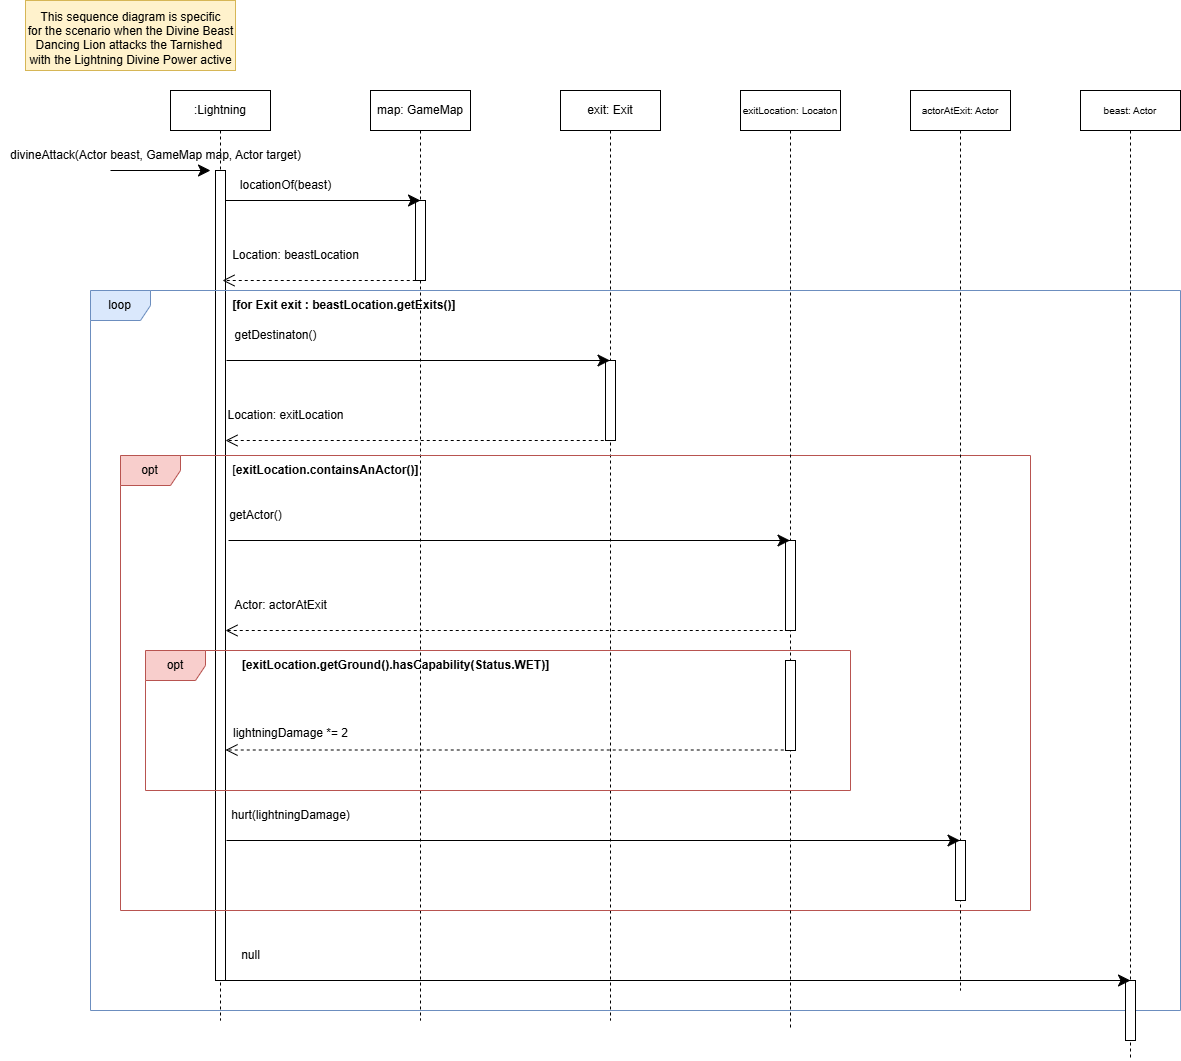

The diagram above was exported from draw.io. Its source (the exported page's mxGraphModel, read from the mxfile embedded in the PNG):
<mxGraphModel dx="2184" dy="927" grid="1" gridSize="10" guides="1" tooltips="1" connect="1" arrows="1" fold="1" page="1" pageScale="1" pageWidth="827" pageHeight="1169" math="0" shadow="0">
  <root>
    <mxCell id="0" />
    <mxCell id="1" parent="0" />
    <mxCell id="-MX5e-Kb2MNj93xSsmtX-4" value="" style="whiteSpace=wrap;html=1;fillColor=#fff2cc;strokeColor=#d6b656;" vertex="1" parent="1">
      <mxGeometry x="15" y="30" width="210" height="70" as="geometry" />
    </mxCell>
    <mxCell id="-MX5e-Kb2MNj93xSsmtX-1" value=":Lightning" style="shape=umlLifeline;perimeter=lifelinePerimeter;whiteSpace=wrap;html=1;container=1;dropTarget=0;collapsible=0;recursiveResize=0;outlineConnect=0;portConstraint=eastwest;newEdgeStyle={&quot;curved&quot;:0,&quot;rounded&quot;:0};" vertex="1" parent="1">
      <mxGeometry x="160" y="120" width="100" height="930" as="geometry" />
    </mxCell>
    <mxCell id="-MX5e-Kb2MNj93xSsmtX-6" value="" style="html=1;points=[[0,0,0,0,5],[0,1,0,0,-5],[1,0,0,0,5],[1,1,0,0,-5]];perimeter=orthogonalPerimeter;outlineConnect=0;targetShapes=umlLifeline;portConstraint=eastwest;newEdgeStyle={&quot;curved&quot;:0,&quot;rounded&quot;:0};" vertex="1" parent="-MX5e-Kb2MNj93xSsmtX-1">
      <mxGeometry x="45" y="80" width="10" height="810" as="geometry" />
    </mxCell>
    <mxCell id="-MX5e-Kb2MNj93xSsmtX-2" value="map: GameMap" style="shape=umlLifeline;perimeter=lifelinePerimeter;whiteSpace=wrap;html=1;container=1;dropTarget=0;collapsible=0;recursiveResize=0;outlineConnect=0;portConstraint=eastwest;newEdgeStyle={&quot;curved&quot;:0,&quot;rounded&quot;:0};" vertex="1" parent="1">
      <mxGeometry x="360" y="120" width="100" height="930" as="geometry" />
    </mxCell>
    <mxCell id="-MX5e-Kb2MNj93xSsmtX-9" value="" style="html=1;points=[[0,0,0,0,5],[0,1,0,0,-5],[1,0,0,0,5],[1,1,0,0,-5]];perimeter=orthogonalPerimeter;outlineConnect=0;targetShapes=umlLifeline;portConstraint=eastwest;newEdgeStyle={&quot;curved&quot;:0,&quot;rounded&quot;:0};" vertex="1" parent="-MX5e-Kb2MNj93xSsmtX-2">
      <mxGeometry x="45" y="110" width="10" height="80" as="geometry" />
    </mxCell>
    <mxCell id="-MX5e-Kb2MNj93xSsmtX-3" value="This sequence diagram is specific&lt;div&gt;for the scenario when the Divine Beast&lt;/div&gt;&lt;div&gt;Dancing Lion attacks the Tarnished&amp;nbsp;&lt;/div&gt;&lt;div&gt;with the Lightning&amp;nbsp;&lt;span style=&quot;background-color: initial;&quot;&gt;Divine Power&amp;nbsp;active&lt;/span&gt;&lt;/div&gt;&lt;div&gt;&lt;br&gt;&lt;/div&gt;" style="text;html=1;align=center;verticalAlign=middle;resizable=0;points=[];autosize=1;strokeColor=none;fillColor=none;" vertex="1" parent="1">
      <mxGeometry x="5" y="30" width="230" height="90" as="geometry" />
    </mxCell>
    <mxCell id="-MX5e-Kb2MNj93xSsmtX-7" value="" style="edgeStyle=none;orthogonalLoop=1;jettySize=auto;html=1;rounded=0;endSize=10;" edge="1" parent="1">
      <mxGeometry width="100" relative="1" as="geometry">
        <mxPoint x="100" y="200" as="sourcePoint" />
        <mxPoint x="200" y="200" as="targetPoint" />
        <Array as="points" />
      </mxGeometry>
    </mxCell>
    <mxCell id="-MX5e-Kb2MNj93xSsmtX-8" value="divineAttack(Actor beast, GameMap map, Actor target)" style="text;html=1;align=center;verticalAlign=middle;resizable=0;points=[];autosize=1;strokeColor=none;fillColor=none;" vertex="1" parent="1">
      <mxGeometry x="-10" y="170" width="310" height="30" as="geometry" />
    </mxCell>
    <mxCell id="-MX5e-Kb2MNj93xSsmtX-10" value="" style="edgeStyle=none;orthogonalLoop=1;jettySize=auto;html=1;rounded=0;endSize=10;" edge="1" parent="1" source="-MX5e-Kb2MNj93xSsmtX-6">
      <mxGeometry width="100" relative="1" as="geometry">
        <mxPoint x="220" y="230" as="sourcePoint" />
        <mxPoint x="410" y="230" as="targetPoint" />
        <Array as="points" />
      </mxGeometry>
    </mxCell>
    <mxCell id="-MX5e-Kb2MNj93xSsmtX-11" value="locationOf(beast)" style="text;html=1;align=center;verticalAlign=middle;resizable=0;points=[];autosize=1;strokeColor=none;fillColor=none;" vertex="1" parent="1">
      <mxGeometry x="220" y="200" width="110" height="30" as="geometry" />
    </mxCell>
    <mxCell id="-MX5e-Kb2MNj93xSsmtX-12" value="" style="edgeStyle=none;orthogonalLoop=1;jettySize=auto;html=1;rounded=0;endSize=10;endArrow=open;endFill=0;dashed=1;" edge="1" parent="1">
      <mxGeometry width="100" relative="1" as="geometry">
        <mxPoint x="405.25" y="310" as="sourcePoint" />
        <mxPoint x="212" y="310" as="targetPoint" />
        <Array as="points" />
      </mxGeometry>
    </mxCell>
    <mxCell id="-MX5e-Kb2MNj93xSsmtX-13" value="Location: beastLocation" style="text;html=1;align=center;verticalAlign=middle;resizable=0;points=[];autosize=1;strokeColor=none;fillColor=none;" vertex="1" parent="1">
      <mxGeometry x="210" y="270" width="150" height="30" as="geometry" />
    </mxCell>
    <mxCell id="-MX5e-Kb2MNj93xSsmtX-14" value="exit: Exit" style="shape=umlLifeline;perimeter=lifelinePerimeter;whiteSpace=wrap;html=1;container=1;dropTarget=0;collapsible=0;recursiveResize=0;outlineConnect=0;portConstraint=eastwest;newEdgeStyle={&quot;curved&quot;:0,&quot;rounded&quot;:0};" vertex="1" parent="1">
      <mxGeometry x="550" y="120" width="100" height="930" as="geometry" />
    </mxCell>
    <mxCell id="-MX5e-Kb2MNj93xSsmtX-15" value="" style="html=1;points=[[0,0,0,0,5],[0,1,0,0,-5],[1,0,0,0,5],[1,1,0,0,-5]];perimeter=orthogonalPerimeter;outlineConnect=0;targetShapes=umlLifeline;portConstraint=eastwest;newEdgeStyle={&quot;curved&quot;:0,&quot;rounded&quot;:0};" vertex="1" parent="-MX5e-Kb2MNj93xSsmtX-14">
      <mxGeometry x="45" y="270" width="10" height="80" as="geometry" />
    </mxCell>
    <mxCell id="-MX5e-Kb2MNj93xSsmtX-16" value="" style="edgeStyle=none;orthogonalLoop=1;jettySize=auto;html=1;rounded=0;endSize=10;" edge="1" parent="1" target="-MX5e-Kb2MNj93xSsmtX-14">
      <mxGeometry width="100" relative="1" as="geometry">
        <mxPoint x="216" y="390" as="sourcePoint" />
        <mxPoint x="560" y="390" as="targetPoint" />
        <Array as="points" />
      </mxGeometry>
    </mxCell>
    <mxCell id="-MX5e-Kb2MNj93xSsmtX-17" value="getDestinaton()" style="text;html=1;align=center;verticalAlign=middle;resizable=0;points=[];autosize=1;strokeColor=none;fillColor=none;" vertex="1" parent="1">
      <mxGeometry x="210" y="350" width="110" height="30" as="geometry" />
    </mxCell>
    <mxCell id="-MX5e-Kb2MNj93xSsmtX-19" value="" style="edgeStyle=none;orthogonalLoop=1;jettySize=auto;html=1;rounded=0;endSize=10;endArrow=open;endFill=0;dashed=1;" edge="1" parent="1">
      <mxGeometry width="100" relative="1" as="geometry">
        <mxPoint x="593.25" y="470" as="sourcePoint" />
        <mxPoint x="215" y="470" as="targetPoint" />
        <Array as="points" />
      </mxGeometry>
    </mxCell>
    <mxCell id="-MX5e-Kb2MNj93xSsmtX-20" value="Location: exitLocation" style="text;html=1;align=center;verticalAlign=middle;resizable=0;points=[];autosize=1;strokeColor=none;fillColor=none;" vertex="1" parent="1">
      <mxGeometry x="205" y="430" width="140" height="30" as="geometry" />
    </mxCell>
    <mxCell id="-MX5e-Kb2MNj93xSsmtX-21" value="opt" style="shape=umlFrame;whiteSpace=wrap;html=1;pointerEvents=0;fillColor=#f8cecc;strokeColor=#b85450;" vertex="1" parent="1">
      <mxGeometry x="110" y="485" width="910" height="455" as="geometry" />
    </mxCell>
    <mxCell id="-MX5e-Kb2MNj93xSsmtX-23" value="&lt;font style=&quot;font-size: 10px;&quot;&gt;exitLocation: Locaton&lt;/font&gt;" style="shape=umlLifeline;perimeter=lifelinePerimeter;whiteSpace=wrap;html=1;container=1;dropTarget=0;collapsible=0;recursiveResize=0;outlineConnect=0;portConstraint=eastwest;newEdgeStyle={&quot;curved&quot;:0,&quot;rounded&quot;:0};" vertex="1" parent="1">
      <mxGeometry x="730" y="120" width="100" height="940" as="geometry" />
    </mxCell>
    <mxCell id="-MX5e-Kb2MNj93xSsmtX-24" value="" style="html=1;points=[[0,0,0,0,5],[0,1,0,0,-5],[1,0,0,0,5],[1,1,0,0,-5]];perimeter=orthogonalPerimeter;outlineConnect=0;targetShapes=umlLifeline;portConstraint=eastwest;newEdgeStyle={&quot;curved&quot;:0,&quot;rounded&quot;:0};" vertex="1" parent="-MX5e-Kb2MNj93xSsmtX-23">
      <mxGeometry x="45" y="450" width="10" height="90" as="geometry" />
    </mxCell>
    <mxCell id="-MX5e-Kb2MNj93xSsmtX-35" value="" style="html=1;points=[[0,0,0,0,5],[0,1,0,0,-5],[1,0,0,0,5],[1,1,0,0,-5]];perimeter=orthogonalPerimeter;outlineConnect=0;targetShapes=umlLifeline;portConstraint=eastwest;newEdgeStyle={&quot;curved&quot;:0,&quot;rounded&quot;:0};" vertex="1" parent="-MX5e-Kb2MNj93xSsmtX-23">
      <mxGeometry x="45" y="570" width="10" height="90" as="geometry" />
    </mxCell>
    <mxCell id="-MX5e-Kb2MNj93xSsmtX-26" value="[&lt;b&gt;exitLocation.containsAnActor()]&lt;/b&gt;" style="text;html=1;align=center;verticalAlign=middle;resizable=0;points=[];autosize=1;strokeColor=none;fillColor=none;" vertex="1" parent="1">
      <mxGeometry x="210" y="485" width="210" height="30" as="geometry" />
    </mxCell>
    <mxCell id="-MX5e-Kb2MNj93xSsmtX-27" value="" style="edgeStyle=none;orthogonalLoop=1;jettySize=auto;html=1;rounded=0;endSize=10;" edge="1" parent="1" target="-MX5e-Kb2MNj93xSsmtX-23">
      <mxGeometry width="100" relative="1" as="geometry">
        <mxPoint x="218" y="570" as="sourcePoint" />
        <mxPoint x="602" y="570" as="targetPoint" />
        <Array as="points" />
      </mxGeometry>
    </mxCell>
    <mxCell id="-MX5e-Kb2MNj93xSsmtX-28" value="getActor()" style="text;html=1;align=center;verticalAlign=middle;resizable=0;points=[];autosize=1;strokeColor=none;fillColor=none;" vertex="1" parent="1">
      <mxGeometry x="205" y="530" width="80" height="30" as="geometry" />
    </mxCell>
    <mxCell id="-MX5e-Kb2MNj93xSsmtX-29" value="" style="edgeStyle=none;orthogonalLoop=1;jettySize=auto;html=1;rounded=0;endSize=10;endArrow=open;endFill=0;dashed=1;" edge="1" parent="1">
      <mxGeometry width="100" relative="1" as="geometry">
        <mxPoint x="778.25" y="660" as="sourcePoint" />
        <mxPoint x="215" y="660" as="targetPoint" />
        <Array as="points" />
      </mxGeometry>
    </mxCell>
    <mxCell id="-MX5e-Kb2MNj93xSsmtX-30" value="Actor: actorAtExit" style="text;html=1;align=center;verticalAlign=middle;resizable=0;points=[];autosize=1;strokeColor=none;fillColor=none;" vertex="1" parent="1">
      <mxGeometry x="210" y="620" width="120" height="30" as="geometry" />
    </mxCell>
    <mxCell id="-MX5e-Kb2MNj93xSsmtX-31" value="opt" style="shape=umlFrame;whiteSpace=wrap;html=1;pointerEvents=0;fillColor=#f8cecc;strokeColor=#b85450;" vertex="1" parent="1">
      <mxGeometry x="135" y="680" width="705" height="140" as="geometry" />
    </mxCell>
    <mxCell id="-MX5e-Kb2MNj93xSsmtX-34" value="&lt;b&gt;[exitLocation.getGround().hasCapability(Status.WET)]&lt;/b&gt;" style="text;html=1;align=center;verticalAlign=middle;resizable=0;points=[];autosize=1;strokeColor=none;fillColor=none;" vertex="1" parent="1">
      <mxGeometry x="220" y="680" width="330" height="30" as="geometry" />
    </mxCell>
    <mxCell id="-MX5e-Kb2MNj93xSsmtX-36" value="" style="edgeStyle=none;orthogonalLoop=1;jettySize=auto;html=1;rounded=0;endSize=10;endArrow=open;endFill=0;dashed=1;" edge="1" parent="1">
      <mxGeometry width="100" relative="1" as="geometry">
        <mxPoint x="773.25" y="779.5" as="sourcePoint" />
        <mxPoint x="215" y="779.5" as="targetPoint" />
        <Array as="points" />
      </mxGeometry>
    </mxCell>
    <mxCell id="-MX5e-Kb2MNj93xSsmtX-37" value="lightningDamage *= 2" style="text;html=1;align=center;verticalAlign=middle;resizable=0;points=[];autosize=1;strokeColor=none;fillColor=none;" vertex="1" parent="1">
      <mxGeometry x="210" y="748" width="140" height="30" as="geometry" />
    </mxCell>
    <mxCell id="-MX5e-Kb2MNj93xSsmtX-38" value="loop" style="shape=umlFrame;whiteSpace=wrap;html=1;pointerEvents=0;fillColor=#dae8fc;strokeColor=#6c8ebf;" vertex="1" parent="1">
      <mxGeometry x="80" y="320" width="1090" height="720" as="geometry" />
    </mxCell>
    <mxCell id="-MX5e-Kb2MNj93xSsmtX-39" value="&lt;font style=&quot;font-size: 10px;&quot;&gt;actorAtExit: Actor&lt;/font&gt;" style="shape=umlLifeline;perimeter=lifelinePerimeter;whiteSpace=wrap;html=1;container=1;dropTarget=0;collapsible=0;recursiveResize=0;outlineConnect=0;portConstraint=eastwest;newEdgeStyle={&quot;curved&quot;:0,&quot;rounded&quot;:0};" vertex="1" parent="1">
      <mxGeometry x="900" y="120" width="100" height="900" as="geometry" />
    </mxCell>
    <mxCell id="-MX5e-Kb2MNj93xSsmtX-41" value="" style="html=1;points=[[0,0,0,0,5],[0,1,0,0,-5],[1,0,0,0,5],[1,1,0,0,-5]];perimeter=orthogonalPerimeter;outlineConnect=0;targetShapes=umlLifeline;portConstraint=eastwest;newEdgeStyle={&quot;curved&quot;:0,&quot;rounded&quot;:0};" vertex="1" parent="-MX5e-Kb2MNj93xSsmtX-39">
      <mxGeometry x="45" y="750" width="10" height="60" as="geometry" />
    </mxCell>
    <mxCell id="-MX5e-Kb2MNj93xSsmtX-43" value="" style="edgeStyle=none;orthogonalLoop=1;jettySize=auto;html=1;rounded=0;endSize=10;" edge="1" parent="1">
      <mxGeometry width="100" relative="1" as="geometry">
        <mxPoint x="216" y="870" as="sourcePoint" />
        <mxPoint x="949.5" y="870" as="targetPoint" />
        <Array as="points" />
      </mxGeometry>
    </mxCell>
    <mxCell id="-MX5e-Kb2MNj93xSsmtX-44" value="hurt(lightningDamage)" style="text;html=1;align=center;verticalAlign=middle;resizable=0;points=[];autosize=1;strokeColor=none;fillColor=none;" vertex="1" parent="1">
      <mxGeometry x="210" y="830" width="140" height="30" as="geometry" />
    </mxCell>
    <mxCell id="-MX5e-Kb2MNj93xSsmtX-45" value="&lt;font style=&quot;font-size: 10px;&quot;&gt;beast: Actor&lt;/font&gt;" style="shape=umlLifeline;perimeter=lifelinePerimeter;whiteSpace=wrap;html=1;container=1;dropTarget=0;collapsible=0;recursiveResize=0;outlineConnect=0;portConstraint=eastwest;newEdgeStyle={&quot;curved&quot;:0,&quot;rounded&quot;:0};" vertex="1" parent="1">
      <mxGeometry x="1070" y="120" width="100" height="970" as="geometry" />
    </mxCell>
    <mxCell id="-MX5e-Kb2MNj93xSsmtX-46" value="" style="html=1;points=[[0,0,0,0,5],[0,1,0,0,-5],[1,0,0,0,5],[1,1,0,0,-5]];perimeter=orthogonalPerimeter;outlineConnect=0;targetShapes=umlLifeline;portConstraint=eastwest;newEdgeStyle={&quot;curved&quot;:0,&quot;rounded&quot;:0};" vertex="1" parent="-MX5e-Kb2MNj93xSsmtX-45">
      <mxGeometry x="45" y="890" width="10" height="60" as="geometry" />
    </mxCell>
    <mxCell id="-MX5e-Kb2MNj93xSsmtX-48" value="" style="edgeStyle=none;orthogonalLoop=1;jettySize=auto;html=1;rounded=0;endSize=10;" edge="1" parent="1">
      <mxGeometry width="100" relative="1" as="geometry">
        <mxPoint x="210" y="1010" as="sourcePoint" />
        <mxPoint x="1120" y="1010" as="targetPoint" />
        <Array as="points" />
      </mxGeometry>
    </mxCell>
    <mxCell id="-MX5e-Kb2MNj93xSsmtX-49" value="null" style="text;html=1;align=center;verticalAlign=middle;resizable=0;points=[];autosize=1;strokeColor=none;fillColor=none;" vertex="1" parent="1">
      <mxGeometry x="220" y="970" width="40" height="30" as="geometry" />
    </mxCell>
    <mxCell id="-MX5e-Kb2MNj93xSsmtX-50" value="&lt;b&gt;[for Exit exit : beastLocation.getExits()]&amp;nbsp;&lt;/b&gt;" style="text;html=1;align=center;verticalAlign=middle;resizable=0;points=[];autosize=1;strokeColor=none;fillColor=none;" vertex="1" parent="1">
      <mxGeometry x="210" y="320" width="250" height="30" as="geometry" />
    </mxCell>
  </root>
</mxGraphModel>